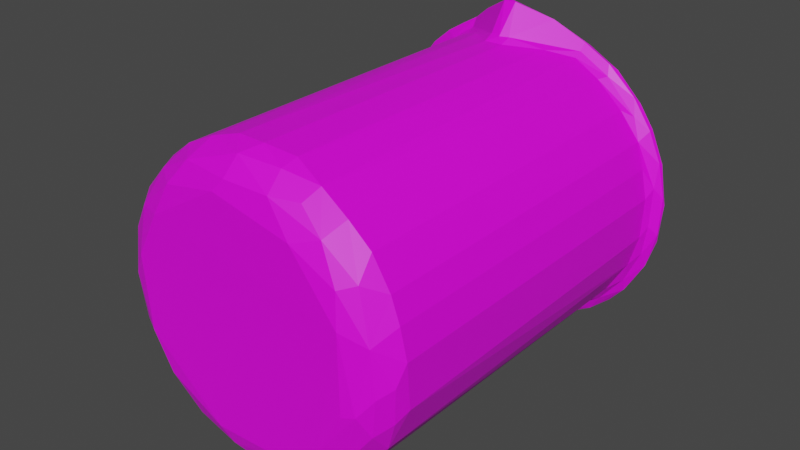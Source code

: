 # Source: beaker_model.blend  (saved by Blender 2.82.7; exported with 4.5.12 LTS)
import bpy
from mathutils import Matrix  # noqa: F401  (used for matrix-valued properties, if any)

bpy.ops.wm.read_factory_settings(use_empty=True)
scene = bpy.context.scene
scene.name = 'Scene'

# ---- collections
col_collection = bpy.data.collections.new('Collection'); scene.collection.children.link(col_collection)

# ---- images (referenced by path relative to the original .blend; pixels are not part of the script)
import os
ASSET_DIR = os.environ.get("B2B_ASSET_DIR", "")  # directory of the original .blend (textures are referenced by path, not embedded)
HERE = os.path.dirname(os.path.abspath(__file__))  # packed textures are extracted next to this script under _unpacked/

def load_image(name, relpath, width, height, colorspace="sRGB"):
    """Load a texture the original file referenced (path relative to the .blend, or extracted next to this script)."""
    p = next((c for c in (os.path.join(HERE, relpath), os.path.join(ASSET_DIR, relpath)) if relpath and os.path.exists(c)), "")
    if p:
        img = bpy.data.images.load(p, check_existing=True)
        img.name = name
    else:  # same state as the original file: an image datablock whose file is absent (Cycles renders it pink)
        img = bpy.data.images.new(name, width, height)
        img.source = "FILE"
        img.filepath = "//" + (relpath or name)
    img.colorspace_settings.name = colorspace
    return img
img_6m_hcl_beaker_texture_png = load_image('6M HCl beaker texture.png', '6M HCl/6M HCl beaker texture.png', 1024, 1024, 'sRGB')

# ---- materials (node trees are filled in below, after node groups)
mat_material_001 = bpy.data.materials.new('Material.001')

# ---- material node trees
mat_material_001.use_nodes = True; mat_material_001.node_tree.nodes.clear()
_N = mat_material_001.node_tree.nodes; _L = mat_material_001.node_tree.links
n0 = _N.new('ShaderNodeBsdfPrincipled'); n0.name = 'Principled BSDF'; n0.location = (10, 300)
n0.distribution = 'GGX'
n0.subsurface_method = 'BURLEY'
n0.inputs[3].default_value = 1.45
n0.inputs[27].default_value = (0.0, 0.0, 0.0, 1.0)
n0.inputs[28].default_value = 1.0
n1 = _N.new('ShaderNodeOutputMaterial'); n1.name = 'Material Output'; n1.location = (300, 300)
n1.target = 'CYCLES'
n2 = _N.new('ShaderNodeTexImage'); n2.name = 'Image Texture'; n2.location = (-293, 175)
n2.image = img_6m_hcl_beaker_texture_png
n3 = _N.new('ShaderNodeOutputMaterial'); n3.name = 'Material Output.001'; n3.location = (0, 0)
n3.target = 'EEVEE'
n4 = _N.new('ShaderNodeMixShader'); n4.name = 'Mix Shader'; n4.location = (0, 0)
n4.label = 'Disable Shadow'
n4.hide = True
n5 = _N.new('ShaderNodeLightPath'); n5.name = 'Light Path'; n5.location = (0, 0)
n5.hide = True
n6 = _N.new('ShaderNodeBsdfTransparent'); n6.name = 'Transparent BSDF'; n6.location = (0, 0)
n6.hide = True
_L.new(n0.outputs[0], n1.inputs[0])
_L.new(n2.outputs[0], n0.inputs[0])
_L.new(n2.outputs[1], n0.inputs[4])
_L.new(n0.outputs[0], n4.inputs[1])
_L.new(n4.outputs[0], n3.inputs[0])
_L.new(n5.outputs[1], n4.inputs[0])
_L.new(n6.outputs[0], n4.inputs[2])
n1.is_active_output = True

# ---- world
world_world = bpy.data.worlds.new('World'); scene.world = world_world
world_world.use_nodes = True; world_world.node_tree.nodes.clear()
_N = world_world.node_tree.nodes; _L = world_world.node_tree.links
n0 = _N.new('ShaderNodeOutputWorld'); n0.name = 'World Output'; n0.location = (300, 300)
n1 = _N.new('ShaderNodeBackground'); n1.name = 'Background'; n1.location = (10, 300)
n1.inputs[0].default_value = (0.05088, 0.05088, 0.05088, 1.0)
_L.new(n1.outputs[0], n0.inputs[0])
n0.is_active_output = True
world_world.color = (0.05088, 0.05088, 0.05088)
world_world.use_sun_shadow = False
world_world.sun_shadow_jitter_overblur = 0.0

# ---- meshes
me_beaker = bpy.data.meshes.new('Beaker')
me_beaker.from_pydata([(35.68, 81.68, 74.13), (30.76, 0.05676, 11.8), (10.86, 0.162, 43.86), (16.76, 0.0451, 54.47), (33.97, 0.06327, 64.53), (52.59, 0.0987, 60.4), (63.55, 0.1166, 29.45), (53.71, 8.416, 6.521), (63.06, 7.396, 13.69), (68.15, 7.595, 20.5), (72.09, 9.038, 30.13), (72.58, 7.613, 41.05), (71.14, 7.394, 47.87), (64.82, 7.625, 59.94), (59.97, 7.241, 64.66), (46.68, 9.13, 71.74), (39.51, 8.201, 72.7), (32.43, 8.887, 72.43), (26.55, 7.528, 70.87), (20.11, 7.249, 67.8), (13.6, 8.344, 63.09), (4.869, 8.389, 49.69), (3.174, 7.255, 41.55), (5.238, 7.336, 25.47), (7.645, 7.614, 20.18), (12.62, 7.26, 13.74), (16.17, 9.041, 10.28), (20.69, 7.249, 7.472), (28.03, 8.343, 4.197), (33.43, 0.9923, 8.505), (40.4, 2.096, 6.407), (34.82, 6.671, 3.2), (16.64, 0.5387, 18.15), (15.88, 3.619, 13.31), (7.449, 1.412, 38.04), (4.946, 3.619, 38.85), (2.994, 8.311, 33.42), (20.5, 0.8098, 61.69), (11.38, 1.914, 54.3), (8.99, 5.406, 56.11), (8.523, 9.004, 56.99), (58.25, 2.337, 62.07), (52.83, 3.48, 66.79), (53.76, 7.496, 68.82), (68.76, 2.273, 44.79), (69.04, 7.52, 53.31), (68.09, 3.458, 25.33), (70.82, 6.37, 27.83), (49.01, 0.2117, 12.31), (48.85, 3.162, 7.085), (56.13, 5.478, 9.066), (43.03, 7.573, 3.26), (28.27, 3.534, 6.375), (22.74, 2.043, 10.24), (10.9, 3.336, 19.46), (12.23, 0.1948, 26.85), (7.768, 2.521, 27.0), (4.293, 5.325, 32.09), (6.456, 3.391, 47.26), (15.8, 4.066, 62.67), (24.54, 2.723, 67.14), (36.83, 4.259, 71.29), (36.28, 0.9039, 67.33), (46.75, 1.403, 67.02), (46.41, 5.386, 70.72), (65.4, 3.458, 55.46), (62.4, 0.994, 54.46), (63.21, 0.04662, 47.12), (71.79, 5.419, 36.37), (69.61, 2.675, 34.46), (66.43, 0.8583, 30.25), (57.74, 0.106, 19.34), (62.55, 2.365, 17.88), (57.54, 2.166, 13.23), (35.49, 79.52, 72.84), (28.82, 85.41, 71.74), (39.96, 79.53, 72.89), (6.801, 90.13, 21.29), (3.709, 90.2, 29.05), (2.67, 90.15, 38.29), (5.022, 90.24, 50.48), (6.427, 91.16, 54.12), (11.12, 90.16, 60.68), (64.67, 90.19, 60.46), (47.11, 85.57, 71.66), (71.33, 90.13, 48.29), (72.75, 90.19, 41.48), (70.19, 90.2, 24.15), (72.46, 89.96, 31.94), (65.4, 90.04, 16.02), (59.52, 90.19, 10.18), (47.17, 90.13, 3.946), (53.57, 90.17, 6.442), (15.83, 90.17, 10.37), (23.12, 90.2, 5.871), (31.0, 90.05, 3.3), (40.35, 90.21, 2.748), (3.756, 91.94, 25.35), (23.15, 91.86, 70.78), (10.51, 93.48, 64.16), (4.907, 93.13, 56.43), (2.388, 93.19, 24.61), (12.16, 93.3, 9.858), (18.97, 93.04, 5.207), (34.84, 91.97, 1.718), (45.43, 93.18, 0.7932), (53.35, 93.29, 3.317), (68.32, 93.19, 15.38), (73.43, 91.65, 34.29), (73.74, 93.12, 49.32), (69.17, 91.03, 53.99), (70.68, 93.11, 56.21), (59.78, 91.97, 66.68), (23.05, 90.38, 69.72), (18.04, 91.15, 67.16), (52.38, 90.27, 69.76), (58.48, 90.02, 66.26), (73.63, 92.0, 43.66), (72.36, 91.98, 26.95), (62.8, 91.97, 11.61), (11.23, 92.0, 62.53), (52.52, 91.95, 70.86), (68.55, 91.97, 18.67), (25.98, 91.96, 3.586), (9.902, 91.11, 16.14), (67.15, 91.97, 59.01), (1.541, 91.95, 37.42), (3.585, 91.25, 47.11), (54.15, 91.96, 5.421), (43.95, 91.97, 2.117), (16.51, 91.94, 8.461), (39.09, 85.38, 81.02), (36.16, 85.52, 80.92), (38.17, 80.99, 74.05), (40.17, 81.86, 74.02), (31.54, 7.45, 5.336), (23.66, 8.055, 7.817), (17.87, 7.886, 11.35), (13.63, 7.864, 15.18), (9.979, 7.713, 19.95), (6.257, 8.014, 27.51), (4.606, 8.008, 37.41), (5.66, 7.744, 45.59), (8.464, 8.09, 53.27), (13.8, 9.145, 60.81), (19.79, 7.948, 65.57), (25.83, 7.738, 68.63), (32.21, 8.973, 70.58), (42.53, 8.888, 70.75), (52.01, 8.076, 67.77), (58.67, 7.917, 63.48), (62.59, 7.087, 59.52), (67.16, 8.056, 53.22), (70.46, 8.149, 44.0), (70.59, 7.632, 33.35), (68.7, 7.948, 25.93), (65.98, 7.292, 20.67), (61.75, 7.941, 14.88), (55.77, 7.917, 10.02), (50.62, 7.918, 7.303), (45.18, 7.886, 5.564), (39.39, 7.946, 4.744), (69.78, 5.464, 39.14), (44.97, 6.243, 69.4), (38.0, 6.361, 70.3), (17.37, 5.538, 62.63), (11.12, 5.614, 55.71), (52.42, 3.796, 64.84), (28.13, 5.106, 68.11), (46.61, 4.789, 7.471), (56.48, 3.586, 13.77), (61.31, 3.646, 18.44), (66.54, 3.593, 27.69), (67.41, 4.025, 46.45), (64.05, 4.028, 53.94), (33.36, 3.992, 68.25), (8.131, 3.626, 45.03), (6.511, 4.645, 36.34), (8.95, 3.734, 27.73), (12.45, 4.628, 19.3), (22.07, 4.271, 10.88), (37.44, 4.054, 6.997), (67.28, 3.099, 34.22), (58.49, 2.702, 58.3), (43.21, 3.374, 67.32), (16.75, 3.238, 58.99), (30.36, 2.669, 9.622), (46.32, 2.874, 9.762), (37.0, 2.028, 65.47), (26.23, 2.198, 63.38), (12.34, 2.898, 52.26), (10.48, 2.018, 33.73), (16.33, 2.482, 18.61), (63.48, 1.863, 46.4), (12.49, 1.916, 47.44), (40.58, 1.965, 10.96), (53.98, 1.814, 16.46), (64.4, 2.009, 30.86), (52.82, 1.862, 60.01), (18.51, 1.875, 56.31), (22.45, 1.84, 16.0), (35.95, 78.98, 71.04), (29.58, 85.66, 70.09), (52.66, 90.23, 7.962), (69.21, 90.29, 26.62), (69.52, 90.96, 48.23), (17.58, 90.23, 64.25), (4.489, 89.98, 40.31), (11.4, 90.26, 17.45), (51.89, 94.48, 71.84), (18.24, 92.98, 66.34), (3.335, 94.55, 24.67), (1.318, 94.48, 36.08), (3.215, 92.98, 38.27), (1.826, 94.61, 46.14), (4.343, 94.39, 52.09), (7.631, 94.67, 59.48), (11.08, 92.95, 59.92), (14.93, 94.64, 67.1), (4.539, 92.89, 28.38), (10.83, 92.96, 15.99), (10.48, 94.6, 12.95), (17.41, 92.95, 9.888), (15.67, 94.62, 7.854), (23.37, 92.96, 6.421), (27.83, 94.65, 2.097), (30.15, 92.97, 4.066), (36.76, 92.95, 3.247), (41.98, 94.58, 1.065), (46.63, 92.95, 4.283), (55.46, 94.6, 5.355), (57.41, 92.96, 9.214), (64.32, 94.65, 11.96), (64.63, 92.94, 16.01), (71.09, 94.61, 21.32), (70.76, 92.96, 26.99), (72.64, 94.51, 26.22), (72.8, 93.37, 35.46), (74.58, 94.64, 33.13), (73.92, 94.64, 46.52), (72.12, 93.22, 44.05), (69.64, 92.96, 51.2), (65.02, 92.86, 59.12), (68.71, 94.61, 58.06), (57.63, 92.96, 66.15), (63.21, 94.63, 64.76), (38.47, 86.68, 80.14), (24.04, 92.99, 69.63), (23.72, 90.63, 68.01), (51.63, 92.8, 69.34), (54.89, 90.34, 66.37), (61.84, 90.04, 60.89), (66.65, 90.03, 54.48), (71.06, 90.61, 40.82), (70.8, 90.12, 33.39), (65.71, 91.04, 19.36), (59.41, 90.06, 12.41), (43.26, 90.27, 4.827), (32.68, 90.05, 4.867), (24.8, 90.26, 7.11), (17.14, 90.07, 11.64), (7.851, 91.09, 23.0), (5.435, 90.22, 29.81), (6.578, 91.07, 49.77), (11.53, 90.24, 58.46), (3.972, 93.07, 45.73), (36.68, 83.26, 73.65), (35.9, 81.76, 71.74), (38.63, 82.58, 72.98), (37.82, 81.0, 71.74), (40.55, 80.55, 71.05), (47.3, 87.26, 69.8), (46.27, 90.16, 77.33), (52.65, 93.33, 72.69), (37.77, 86.05, 81.19), (18.33, 94.12, 70.15), (15.11, 93.27, 68.04), (23.05, 93.33, 72.79), (1.061, 93.48, 47.27), (-0.003542, 93.31, 40.34), (6.105, 93.12, 17.41), (35.87, 93.51, -0.1223), (28.19, 93.22, 1.126), (64.51, 93.97, 10.93), (75.47, 93.31, 41.32), (59.08, 93.27, 69.12), (66.07, 93.16, 62.86), (5.735, 94.03, 57.92), (0.02794, 93.5, 33.91), (27.01, 94.04, 1.529), (59.85, 93.22, 7.073), (72.87, 93.51, 23.33), (75.19, 93.12, 32.12), (74.02, 93.95, 48.97), (70.76, 94.04, 56.36), (29.72, 90.99, 76.94), (27.77, 90.82, 76.21), (45.01, 90.79, 76.8), (53.2, 94.5, 71.93), (36.99, 86.77, 80.14), (23.54, 94.57, 72.09), (0.8154, 94.39, 30.95), (4.609, 94.37, 19.97), (58.17, 94.46, 6.249), (2.706, 94.22, 51.71), (0.3559, 94.42, 40.31), (2.048, 94.25, 25.8), (39.13, 94.37, 0.1302), (52.04, 94.41, 3.059), (8.501, 94.08, 13.88), (19.82, 94.09, 4.538), (46.97, 94.08, 1.137), (69.52, 94.24, 17.5), (74.88, 94.05, 30.14), (75.61, 94.07, 39.47), (67.22, 94.04, 61.57), (60.92, 94.13, 67.83)], [], [(0, 132, 296), (0, 296, 98), (296, 277, 98), (67, 55, 1), (2, 55, 67), (67, 3, 2), (67, 4, 3), (5, 4, 67), (67, 71, 6), (67, 48, 71), (67, 1, 48), (30, 29, 52), (30, 52, 31), (53, 32, 33), (3, 37, 38), (40, 39, 20), (37, 4, 62), (37, 62, 60), (63, 5, 41), (63, 41, 42), (42, 41, 43), (43, 41, 14), (66, 67, 44), (66, 44, 65), (65, 44, 45), (45, 44, 12), (69, 70, 46), (69, 46, 47), (28, 31, 52), (29, 1, 53), (29, 53, 52), (27, 28, 52), (27, 52, 53), (32, 53, 1), (53, 33, 27), (25, 26, 27), (25, 27, 33), (54, 33, 32), (55, 32, 1), (33, 54, 25), (25, 54, 24), (56, 54, 32), (56, 32, 55), (23, 24, 56), (56, 24, 54), (36, 23, 57), (57, 23, 56), (34, 56, 55), (35, 57, 56), (35, 56, 34), (55, 2, 34), (57, 35, 22), (57, 22, 36), (58, 35, 34), (34, 2, 58), (35, 58, 22), (22, 58, 21), (39, 21, 58), (39, 58, 38), (38, 58, 2), (2, 3, 38), (21, 39, 40), (20, 39, 59), (59, 39, 38), (59, 38, 37), (19, 20, 59), (60, 59, 37), (60, 19, 59), (4, 37, 3), (18, 19, 60), (61, 18, 60), (61, 60, 62), (18, 61, 17), (16, 17, 61), (63, 61, 62), (61, 64, 16), (16, 64, 15), (64, 61, 63), (63, 62, 4), (43, 15, 64), (5, 63, 4), (43, 64, 42), (42, 64, 63), (5, 66, 41), (13, 14, 65), (65, 14, 41), (66, 65, 41), (67, 66, 5), (13, 65, 45), (12, 44, 11), (68, 11, 44), (68, 44, 69), (69, 44, 70), (70, 44, 67), (67, 6, 70), (11, 68, 10), (47, 10, 68), (47, 68, 69), (47, 46, 9), (10, 47, 9), (72, 46, 70), (71, 70, 6), (8, 9, 72), (72, 9, 46), (72, 70, 71), (73, 72, 71), (50, 8, 73), (73, 8, 72), (48, 73, 71), (7, 8, 50), (73, 48, 49), (73, 49, 50), (49, 7, 50), (48, 30, 49), (7, 49, 51), (30, 51, 49), (48, 1, 29), (48, 29, 30), (51, 30, 31), (17, 74, 75), (17, 75, 18), (16, 76, 17), (17, 76, 74), (15, 76, 16), (124, 25, 24), (124, 24, 77), (77, 24, 78), (78, 24, 23), (78, 23, 36), (78, 36, 79), (79, 36, 22), (79, 22, 127), (127, 22, 21), (127, 21, 80), (40, 81, 21), (21, 81, 80), (75, 113, 18), (18, 113, 19), (19, 113, 114), (19, 114, 20), (20, 114, 82), (20, 82, 40), (40, 82, 81), (45, 110, 13), (13, 110, 83), (13, 83, 14), (14, 83, 116), (14, 116, 43), (43, 116, 115), (43, 115, 15), (15, 115, 84), (15, 84, 76), (85, 45, 12), (45, 85, 110), (85, 12, 86), (86, 12, 11), (10, 87, 88), (10, 88, 11), (11, 88, 86), (9, 89, 87), (9, 87, 10), (89, 9, 8), (89, 8, 90), (7, 92, 90), (90, 8, 7), (7, 91, 92), (25, 124, 93), (25, 93, 26), (26, 93, 27), (27, 93, 94), (27, 94, 28), (28, 94, 95), (28, 95, 31), (31, 95, 96), (31, 96, 51), (51, 96, 91), (51, 91, 7), (273, 121, 285), (285, 121, 112), (98, 277, 114), (114, 277, 276), (114, 276, 120), (120, 276, 99), (120, 99, 100), (120, 100, 81), (81, 100, 127), (127, 100, 278), (127, 278, 126), (126, 278, 279), (126, 279, 288), (126, 288, 97), (97, 288, 101), (97, 101, 280), (97, 280, 124), (124, 280, 102), (124, 102, 130), (130, 102, 103), (130, 103, 123), (123, 103, 282), (123, 282, 104), (281, 104, 282), (104, 281, 129), (129, 281, 105), (129, 105, 128), (128, 105, 106), (128, 106, 290), (128, 290, 119), (119, 290, 107), (119, 107, 122), (122, 107, 291), (122, 291, 118), (118, 291, 292), (118, 292, 108), (108, 292, 117), (117, 292, 284), (117, 284, 109), (117, 109, 110), (109, 111, 110), (110, 111, 125), (125, 111, 286), (125, 286, 112), (112, 286, 285), (121, 273, 272), (121, 272, 134), (134, 272, 131), (114, 113, 98), (88, 87, 118), (130, 94, 93), (112, 121, 115), (81, 82, 120), (83, 110, 125), (108, 117, 86), (89, 122, 87), (130, 123, 94), (94, 123, 95), (97, 124, 77), (97, 78, 126), (127, 80, 81), (116, 112, 115), (125, 112, 116), (116, 83, 125), (117, 110, 85), (85, 86, 117), (88, 118, 108), (88, 108, 86), (87, 122, 118), (119, 122, 89), (89, 90, 119), (90, 128, 119), (90, 92, 128), (92, 91, 128), (91, 129, 128), (91, 96, 129), (96, 104, 129), (96, 95, 104), (95, 123, 104), (93, 124, 130), (77, 78, 97), (78, 79, 126), (127, 126, 79), (82, 114, 120), (0, 98, 113), (0, 113, 75), (74, 0, 75), (134, 131, 133), (133, 131, 132), (132, 0, 133), (0, 74, 133), (76, 133, 74), (133, 76, 134), (134, 76, 84), (121, 84, 115), (134, 84, 121), (247, 300, 299), (247, 299, 266), (196, 200, 193), (193, 188, 198), (199, 188, 193), (193, 194, 199), (191, 194, 193), (193, 200, 191), (153, 154, 162), (148, 149, 163), (148, 163, 164), (148, 164, 147), (144, 145, 165), (144, 165, 166), (144, 166, 143), (149, 150, 167), (147, 164, 168), (147, 168, 146), (161, 169, 160), (160, 169, 159), (159, 169, 158), (158, 169, 170), (158, 170, 157), (157, 170, 171), (157, 171, 156), (155, 156, 172), (155, 172, 154), (153, 162, 173), (153, 173, 152), (152, 173, 174), (152, 174, 151), (150, 151, 167), (149, 167, 163), (164, 175, 168), (146, 168, 145), (145, 168, 165), (143, 166, 176), (143, 176, 142), (142, 176, 141), (141, 176, 177), (141, 177, 140), (140, 177, 178), (140, 178, 139), (139, 178, 179), (139, 179, 138), (138, 179, 180), (138, 180, 137), (137, 180, 136), (136, 180, 135), (135, 181, 161), (161, 181, 169), (156, 171, 172), (154, 172, 182), (154, 182, 162), (151, 174, 183), (151, 183, 167), (163, 167, 184), (163, 184, 164), (164, 184, 175), (165, 185, 166), (135, 180, 186), (135, 186, 181), (169, 181, 187), (169, 187, 170), (162, 182, 173), (175, 184, 188), (168, 175, 189), (168, 189, 165), (165, 189, 185), (166, 185, 190), (166, 190, 176), (177, 176, 191), (177, 191, 178), (179, 178, 192), (179, 192, 180), (173, 182, 193), (173, 193, 174), (174, 193, 183), (175, 188, 189), (190, 194, 176), (180, 192, 186), (181, 186, 187), (187, 195, 196), (187, 196, 170), (170, 196, 171), (171, 196, 197), (171, 197, 172), (172, 197, 182), (182, 197, 193), (167, 183, 198), (167, 198, 184), (184, 198, 188), (185, 189, 199), (185, 199, 190), (190, 199, 194), (176, 194, 191), (178, 191, 192), (192, 200, 186), (186, 195, 187), (183, 193, 198), (192, 191, 200), (186, 200, 195), (197, 196, 193), (189, 188, 199), (195, 200, 196), (201, 270, 148), (147, 201, 148), (146, 248, 202), (146, 202, 147), (147, 202, 201), (160, 257, 161), (257, 160, 159), (257, 159, 203), (157, 256, 158), (158, 256, 203), (158, 203, 159), (155, 204, 156), (156, 204, 255), (156, 255, 157), (157, 255, 256), (154, 254, 204), (154, 204, 155), (254, 154, 253), (253, 154, 153), (153, 205, 253), (152, 252, 205), (152, 205, 153), (252, 152, 151), (252, 151, 251), (148, 270, 271), (148, 271, 149), (149, 271, 250), (149, 250, 150), (150, 250, 251), (150, 251, 151), (145, 206, 248), (145, 248, 146), (144, 264, 206), (144, 206, 145), (264, 144, 143), (264, 143, 263), (263, 143, 142), (263, 142, 207), (207, 142, 141), (140, 262, 141), (141, 262, 207), (137, 260, 138), (138, 260, 208), (138, 208, 139), (139, 208, 261), (139, 261, 140), (140, 261, 262), (136, 259, 260), (136, 260, 137), (259, 136, 135), (259, 135, 258), (161, 257, 258), (161, 258, 135), (300, 247, 218), (218, 247, 210), (213, 212, 214), (213, 214, 265), (265, 214, 215), (215, 216, 217), (217, 216, 218), (217, 218, 210), (212, 219, 211), (211, 219, 220), (211, 220, 221), (220, 222, 221), (221, 222, 223), (222, 224, 223), (223, 224, 225), (225, 224, 226), (225, 226, 227), (225, 227, 228), (228, 227, 229), (228, 229, 230), (230, 229, 231), (230, 231, 232), (232, 231, 233), (232, 233, 234), (234, 233, 235), (234, 235, 236), (236, 235, 237), (236, 237, 238), (238, 237, 239), (237, 240, 239), (240, 241, 239), (239, 241, 243), (243, 241, 242), (249, 209, 244), (244, 209, 245), (244, 245, 242), (242, 245, 243), (297, 209, 249), (297, 249, 246), (246, 249, 268), (210, 247, 248), (249, 244, 250), (250, 244, 251), (252, 241, 205), (240, 237, 253), (235, 255, 204), (255, 233, 256), (203, 229, 257), (229, 227, 257), (224, 222, 259), (259, 222, 260), (220, 261, 208), (217, 210, 264), (264, 210, 206), (242, 251, 244), (242, 252, 251), (242, 241, 252), (205, 241, 240), (205, 240, 253), (253, 237, 235), (253, 235, 254), (204, 254, 235), (233, 255, 235), (231, 256, 233), (203, 256, 231), (231, 229, 203), (258, 257, 227), (226, 258, 227), (259, 258, 224), (224, 258, 226), (222, 220, 260), (208, 260, 220), (219, 261, 220), (261, 219, 262), (219, 212, 213), (219, 213, 262), (262, 213, 207), (265, 207, 213), (265, 263, 207), (215, 263, 265), (263, 215, 217), (263, 217, 264), (206, 210, 248), (247, 266, 248), (248, 266, 202), (201, 202, 267), (267, 202, 266), (266, 299, 246), (246, 268, 266), (267, 266, 269), (269, 266, 268), (269, 268, 270), (201, 267, 269), (201, 269, 270), (270, 268, 271), (268, 249, 271), (271, 249, 250), (131, 272, 274), (298, 272, 273), (274, 132, 131), (275, 276, 277), (278, 305, 279), (280, 309, 102), (290, 283, 107), (314, 284, 292), (316, 285, 286), (275, 218, 276), (99, 276, 218), (216, 287, 99), (99, 287, 100), (287, 304, 100), (278, 100, 304), (288, 279, 305), (101, 288, 301), (101, 301, 306), (306, 302, 101), (280, 101, 302), (302, 309, 280), (102, 309, 223), (223, 310, 102), (102, 310, 103), (310, 289, 282), (310, 282, 103), (289, 281, 282), (105, 281, 307), (307, 311, 105), (106, 105, 311), (106, 311, 308), (308, 303, 106), (106, 303, 290), (303, 283, 290), (107, 283, 312), (312, 234, 291), (312, 291, 107), (291, 313, 292), (238, 314, 313), (313, 314, 292), (109, 284, 293), (293, 284, 314), (111, 109, 294), (294, 109, 293), (294, 315, 286), (294, 286, 111), (315, 316, 286), (316, 298, 273), (316, 273, 285), (296, 295, 300), (300, 277, 296), (274, 295, 132), (132, 295, 296), (274, 272, 297), (297, 246, 274), (209, 297, 298), (298, 297, 272), (274, 246, 299), (277, 300, 275), (216, 215, 214), (301, 212, 211), (302, 211, 221), (303, 230, 232), (234, 236, 238), (298, 245, 209), (216, 214, 304), (305, 214, 212), (305, 212, 301), (301, 211, 306), (225, 228, 307), (308, 228, 230), (300, 218, 275), (306, 211, 302), (302, 221, 309), (310, 223, 225), (307, 228, 311), (311, 228, 308), (232, 234, 312), (234, 238, 313), (238, 239, 314), (239, 243, 294), (243, 245, 315), (245, 298, 316), (99, 218, 216), (287, 216, 304), (304, 214, 278), (278, 214, 305), (288, 305, 301), (309, 221, 223), (310, 225, 289), (289, 225, 307), (289, 307, 281), (308, 230, 303), (283, 303, 232), (283, 232, 312), (291, 234, 313), (314, 239, 293), (293, 239, 294), (294, 243, 315), (315, 245, 316), (295, 274, 299), (295, 299, 300)])
_uv = me_beaker.uv_layers.new(name='UVMap')
_uv.uv.foreach_set('vector', [0.6512, 0.06277, 0.6401, 0.0468, 0.6745, 0.02627, 0.6512, 0.06277, 0.6745, 0.02627, 0.6975, 0.02327, 0.6745, 0.02627, 0.6958, 0.01708, 0.6975, 0.02327, 0.233, 0.1395, 0.03512, 0.1529, 0.07191, 0.07023, 0.0555, 0.2161, 0.03512, 0.1529, 0.233, 0.1395, 0.233, 0.1395, 0.09268, 0.2405, 0.0555, 0.2161, 0.233, 0.1395, 0.1639, 0.2489, 0.09268, 0.2405, 0.2194, 0.2073, 0.1639, 0.2489, 0.233, 0.1395, 0.233, 0.1395, 0.173, 0.05334, 0.2065, 0.07893, 0.233, 0.1395, 0.1345, 0.04121, 0.173, 0.05334, 0.233, 0.1395, 0.07191, 0.07023, 0.1345, 0.04121, 0.09727, 0.03558, 0.07728, 0.05355, 0.05895, 0.05386, 0.09727, 0.03558, 0.05895, 0.05386, 0.07292, 0.03982, 0.04521, 0.07742, 0.03539, 0.112, 0.03134, 0.09401, 0.09268, 0.2405, 0.1158, 0.2603, 0.07505, 0.2502, 0.7565, 0.09189, 0.7553, 0.1058, 0.7312, 0.09375, 0.1158, 0.2603, 0.1639, 0.2489, 0.1761, 0.2571, 0.1158, 0.2603, 0.1761, 0.2571, 0.1375, 0.2723, 0.2104, 0.2384, 0.2194, 0.2073, 0.2406, 0.2011, 0.2104, 0.2384, 0.2406, 0.2011, 0.23, 0.2276, 0.8258, 0.06244, 0.8494, 0.06114, 0.8221, 0.07626, 0.8221, 0.07626, 0.8494, 0.06114, 0.8435, 0.07321, 0.2425, 0.1696, 0.233, 0.1395, 0.2468, 0.1246, 0.2425, 0.1696, 0.2468, 0.1246, 0.252, 0.1685, 0.8821, 0.05786, 0.9219, 0.05735, 0.8926, 0.07328, 0.8926, 0.07328, 0.9219, 0.05735, 0.9139, 0.07247, 0.2352, 0.08682, 0.2183, 0.07781, 0.2166, 0.05697, 0.9676, 0.0601, 0.9802, 0.06056, 0.9816, 0.06883, 0.9732, 0.2277, 0.9516, 0.2208, 0.9726, 0.2141, 0.07728, 0.05355, 0.07191, 0.07023, 0.04521, 0.07742, 0.07728, 0.05355, 0.04521, 0.07742, 0.05895, 0.05386, 0.9872, 0.2243, 0.9732, 0.2277, 0.9726, 0.2141, 0.9776, 0.1885, 0.9892, 0.1982, 0.977, 0.2008, 0.03539, 0.112, 0.04521, 0.07742, 0.07191, 0.07023, 0.977, 0.2008, 0.9516, 0.2025, 0.9776, 0.1885, 0.946, 0.1879, 0.9628, 0.1814, 0.9776, 0.1885, 0.946, 0.1879, 0.9776, 0.1885, 0.9516, 0.2025, 0.02169, 0.1314, 0.03134, 0.09401, 0.03539, 0.112, 0.03512, 0.1529, 0.03539, 0.112, 0.07191, 0.07023, 0.9516, 0.2025, 0.9239, 0.2031, 0.946, 0.1879, 0.946, 0.1879, 0.9239, 0.2031, 0.9194, 0.1856, 0.02329, 0.1602, 0.02169, 0.1314, 0.03539, 0.112, 0.02329, 0.1602, 0.03539, 0.112, 0.03512, 0.1529, 0.898, 0.187, 0.9194, 0.1856, 0.8931, 0.2036, 0.8931, 0.2036, 0.9194, 0.1856, 0.9239, 0.2031, 0.868, 0.1828, 0.898, 0.187, 0.8732, 0.1956, 0.8732, 0.1956, 0.898, 0.187, 0.8931, 0.2036, 0.03725, 0.1993, 0.02329, 0.1602, 0.03512, 0.1529, 0.8516, 0.2021, 0.8732, 0.1956, 0.8931, 0.2036, 0.03208, 0.2032, 0.02329, 0.1602, 0.03725, 0.1993, 0.03512, 0.1529, 0.0555, 0.2161, 0.03725, 0.1993, 0.8732, 0.1956, 0.8516, 0.2021, 0.8405, 0.1875, 0.8732, 0.1956, 0.8405, 0.1875, 0.868, 0.1828, 0.05026, 0.2343, 0.03208, 0.2032, 0.03725, 0.1993, 0.03725, 0.1993, 0.0555, 0.2161, 0.05026, 0.2343, 0.8516, 0.2021, 0.8243, 0.2011, 0.8405, 0.1875, 0.8405, 0.1875, 0.8243, 0.2011, 0.8158, 0.1833, 0.8093, 0.196, 0.8158, 0.1833, 0.8243, 0.2011, 0.05936, 0.2474, 0.05026, 0.2343, 0.07505, 0.2502, 0.07505, 0.2502, 0.05026, 0.2343, 0.0555, 0.2161, 0.0555, 0.2161, 0.09268, 0.2405, 0.07505, 0.2502, 0.7707, 0.09228, 0.7553, 0.1058, 0.7565, 0.09189, 0.7312, 0.09375, 0.7553, 0.1058, 0.7243, 0.11, 0.7243, 0.11, 0.7553, 0.1058, 0.7531, 0.116, 0.1011, 0.2684, 0.07505, 0.2502, 0.1158, 0.2603, 0.7036, 0.09814, 0.7312, 0.09375, 0.7243, 0.11, 0.1375, 0.2723, 0.1011, 0.2684, 0.1158, 0.2603, 0.6882, 0.1134, 0.7036, 0.09814, 0.7243, 0.11, 0.1639, 0.2489, 0.1158, 0.2603, 0.09268, 0.2405, 0.6775, 0.09629, 0.7036, 0.09814, 0.6882, 0.1134, 0.6431, 0.1094, 0.6775, 0.09629, 0.6882, 0.1134, 0.18, 0.2652, 0.1375, 0.2723, 0.1761, 0.2571, 0.6775, 0.09629, 0.6431, 0.1094, 0.6563, 0.09133, 0.6312, 0.09446, 0.6563, 0.09133, 0.6431, 0.1094, 0.2104, 0.2384, 0.18, 0.2652, 0.1761, 0.2571, 0.6431, 0.1094, 0.6104, 0.1057, 0.6312, 0.09446, 0.6312, 0.09446, 0.6104, 0.1057, 0.6085, 0.09231, 0.6104, 0.1057, 0.6431, 0.1094, 0.6175, 0.1162, 0.2104, 0.2384, 0.1761, 0.2571, 0.1639, 0.2489, 0.5929, 0.09849, 0.6085, 0.09231, 0.6104, 0.1057, 0.2194, 0.2073, 0.2104, 0.2384, 0.1639, 0.2489, 0.5929, 0.09849, 0.6104, 0.1057, 0.5957, 0.1121, 0.23, 0.2276, 0.2175, 0.2451, 0.2104, 0.2384, 0.2194, 0.2073, 0.2425, 0.1696, 0.2406, 0.2011, 0.8672, 0.07456, 0.8435, 0.07321, 0.8821, 0.05786, 0.8821, 0.05786, 0.8435, 0.07321, 0.8494, 0.06114, 0.2425, 0.1696, 0.252, 0.1685, 0.2406, 0.2011, 0.233, 0.1395, 0.2425, 0.1696, 0.2194, 0.2073, 0.8672, 0.07456, 0.8821, 0.05786, 0.8926, 0.07328, 0.9139, 0.07247, 0.9219, 0.05735, 0.9384, 0.07404, 0.9547, 0.06498, 0.9384, 0.07404, 0.9219, 0.05735, 0.2435, 0.09075, 0.2468, 0.1246, 0.2352, 0.08682, 0.2352, 0.08682, 0.2468, 0.1246, 0.2183, 0.07781, 0.2183, 0.07781, 0.2468, 0.1246, 0.233, 0.1395, 0.233, 0.1395, 0.2065, 0.07893, 0.2183, 0.07781, 0.9384, 0.07404, 0.9547, 0.06498, 0.9755, 0.07889, 0.9816, 0.06883, 0.9755, 0.07889, 0.9547, 0.06498, 0.9816, 0.06883, 0.9547, 0.06498, 0.9676, 0.0601, 0.2245, 0.0561, 0.2166, 0.05697, 0.2124, 0.04474, 0.9755, 0.07889, 0.9816, 0.06883, 0.9969, 0.08005, 0.1887, 0.03912, 0.2166, 0.05697, 0.2183, 0.07781, 0.173, 0.05334, 0.2183, 0.07781, 0.2065, 0.07893, 0.8436, 0.2237, 0.8181, 0.2263, 0.8412, 0.2114, 0.8412, 0.2114, 0.8181, 0.2263, 0.8213, 0.2127, 0.1887, 0.03912, 0.2183, 0.07781, 0.173, 0.05334, 0.1642, 0.03163, 0.1887, 0.03912, 0.173, 0.05334, 0.8722, 0.2163, 0.8436, 0.2237, 0.8625, 0.2104, 0.8625, 0.2104, 0.8436, 0.2237, 0.8412, 0.2114, 0.1345, 0.04121, 0.1642, 0.03163, 0.173, 0.05334, 0.8831, 0.2269, 0.8436, 0.2237, 0.8722, 0.2163, 0.1642, 0.03163, 0.1345, 0.04121, 0.119, 0.02629, 0.1642, 0.03163, 0.119, 0.02629, 0.1478, 0.02074, 0.9054, 0.2104, 0.8831, 0.2269, 0.8722, 0.2163, 0.1345, 0.04121, 0.09727, 0.03558, 0.119, 0.02629, 0.8831, 0.2269, 0.9054, 0.2104, 0.9231, 0.2234, 0.9348, 0.2101, 0.9231, 0.2234, 0.9054, 0.2104, 0.1345, 0.04121, 0.07191, 0.07023, 0.07728, 0.05355, 0.1345, 0.04121, 0.07728, 0.05355, 0.09727, 0.03558, 0.9231, 0.2234, 0.9348, 0.2101, 0.9516, 0.2208, 0.6868, 0.3191, 0.6979, 0.5886, 0.6753, 0.6103, 0.6868, 0.3191, 0.6753, 0.6103, 0.6596, 0.3194, 0.712, 0.3186, 0.7162, 0.5882, 0.6868, 0.3191, 0.6868, 0.3191, 0.7162, 0.5882, 0.6979, 0.5886, 0.7347, 0.318, 0.7162, 0.5882, 0.712, 0.3186, 0.4435, 0.6291, 0.4341, 0.3196, 0.4604, 0.3194, 0.4435, 0.6291, 0.4604, 0.3194, 0.4649, 0.6289, 0.4649, 0.6289, 0.4604, 0.3194, 0.4969, 0.6287, 0.4969, 0.6287, 0.4604, 0.3194, 0.4835, 0.3193, 0.4969, 0.6287, 0.4835, 0.3193, 0.51, 0.319, 0.4969, 0.6287, 0.51, 0.319, 0.526, 0.6285, 0.526, 0.6285, 0.51, 0.319, 0.5409, 0.3188, 0.526, 0.6285, 0.5409, 0.3188, 0.5476, 0.6283, 0.5476, 0.6283, 0.5409, 0.3188, 0.5619, 0.3187, 0.5476, 0.6283, 0.5619, 0.3187, 0.566, 0.6281, 0.5869, 0.3191, 0.5839, 0.6283, 0.5619, 0.3187, 0.5619, 0.3187, 0.5839, 0.6283, 0.566, 0.6281, 0.6753, 0.6103, 0.6483, 0.6285, 0.6596, 0.3194, 0.6596, 0.3194, 0.6483, 0.6285, 0.6357, 0.3195, 0.6357, 0.3195, 0.6483, 0.6285, 0.6274, 0.6288, 0.6357, 0.3195, 0.6274, 0.6288, 0.6135, 0.3194, 0.6135, 0.3194, 0.6274, 0.6288, 0.6026, 0.6286, 0.6135, 0.3194, 0.6026, 0.6286, 0.5869, 0.3191, 0.5869, 0.3191, 0.6026, 0.6286, 0.5839, 0.6283, 0.109, 0.3207, 0.1076, 0.6297, 0.07959, 0.3214, 0.07959, 0.3214, 0.1076, 0.6297, 0.08472, 0.6303, 0.07959, 0.3214, 0.08472, 0.6303, 0.05453, 0.3225, 0.05453, 0.3225, 0.08472, 0.6303, 0.05147, 0.6317, 0.05453, 0.3225, 0.05147, 0.6317, 0.03738, 0.3235, 0.03738, 0.3235, 0.05147, 0.6317, 0.03519, 0.6323, 0.7519, 0.3173, 0.7541, 0.6258, 0.7347, 0.318, 0.7347, 0.318, 0.7541, 0.6258, 0.7428, 0.6138, 0.7347, 0.318, 0.7428, 0.6138, 0.7162, 0.5882, 0.1294, 0.6294, 0.109, 0.3207, 0.1288, 0.3205, 0.109, 0.3207, 0.1294, 0.6294, 0.1076, 0.6297, 0.1294, 0.6294, 0.1288, 0.3205, 0.1597, 0.6295, 0.1597, 0.6295, 0.1288, 0.3205, 0.1557, 0.3205, 0.1909, 0.3212, 0.214, 0.6304, 0.187, 0.63, 0.1909, 0.3212, 0.187, 0.63, 0.1557, 0.3205, 0.1557, 0.3205, 0.187, 0.63, 0.1597, 0.6295, 0.2207, 0.3213, 0.2371, 0.6287, 0.214, 0.6304, 0.2207, 0.3213, 0.214, 0.6304, 0.1909, 0.3212, 0.2371, 0.6287, 0.2207, 0.3213, 0.2487, 0.3194, 0.2371, 0.6287, 0.2487, 0.3194, 0.2681, 0.6271, 0.2866, 0.3181, 0.2911, 0.6264, 0.2681, 0.6271, 0.2681, 0.6271, 0.2487, 0.3194, 0.2866, 0.3181, 0.2866, 0.3181, 0.3127, 0.6262, 0.2911, 0.6264, 0.4341, 0.3196, 0.4435, 0.6291, 0.419, 0.6293, 0.4341, 0.3196, 0.419, 0.6293, 0.4157, 0.3198, 0.4157, 0.3198, 0.419, 0.6293, 0.3963, 0.3201, 0.3963, 0.3201, 0.419, 0.6293, 0.3966, 0.629, 0.3963, 0.3201, 0.3966, 0.629, 0.3786, 0.3194, 0.3786, 0.3194, 0.3966, 0.629, 0.3695, 0.6272, 0.3786, 0.3194, 0.3695, 0.6272, 0.3526, 0.3183, 0.3526, 0.3183, 0.3695, 0.6272, 0.3384, 0.6263, 0.3526, 0.3183, 0.3384, 0.6263, 0.3218, 0.3178, 0.3218, 0.3178, 0.3384, 0.6263, 0.3127, 0.6262, 0.3218, 0.3178, 0.3127, 0.6262, 0.2866, 0.3181, 0.3331, 0.2698, 0.3367, 0.2661, 0.3566, 0.2823, 0.3566, 0.2823, 0.3367, 0.2661, 0.3643, 0.2792, 0.2777, 0.17, 0.274, 0.1734, 0.2761, 0.148, 0.2761, 0.148, 0.274, 0.1734, 0.2725, 0.1373, 0.2761, 0.148, 0.2725, 0.1373, 0.2803, 0.1135, 0.2803, 0.1135, 0.2725, 0.1373, 0.2758, 0.1141, 0.2803, 0.1135, 0.2758, 0.1141, 0.2873, 0.08106, 0.2803, 0.1135, 0.2873, 0.08106, 0.2917, 0.08081, 0.2917, 0.08081, 0.2873, 0.08106, 0.3077, 0.05563, 0.3077, 0.05563, 0.2873, 0.08106, 0.3057, 0.05092, 0.3077, 0.05563, 0.3057, 0.05092, 0.3366, 0.02788, 0.3366, 0.02788, 0.3057, 0.05092, 0.3275, 0.02942, 0.3366, 0.02788, 0.3275, 0.02942, 0.3517, 0.01364, 0.3366, 0.02788, 0.3517, 0.01364, 0.3776, 0.008876, 0.3776, 0.008876, 0.3517, 0.01364, 0.3773, 0.004445, 0.3776, 0.008876, 0.3773, 0.004445, 0.4059, 0.0003404, 0.3776, 0.008876, 0.4059, 0.0003404, 0.4159, 0.005, 0.4159, 0.005, 0.4059, 0.0003404, 0.4385, 0.004098, 0.4159, 0.005, 0.4385, 0.004098, 0.4535, 0.01436, 0.4535, 0.01436, 0.4385, 0.004098, 0.4685, 0.0152, 0.4535, 0.01436, 0.4685, 0.0152, 0.4871, 0.03419, 0.4871, 0.03419, 0.4685, 0.0152, 0.4983, 0.03725, 0.4871, 0.03419, 0.4983, 0.03725, 0.5103, 0.05881, 0.5215, 0.06529, 0.5103, 0.05881, 0.4983, 0.03725, 0.5103, 0.05881, 0.5215, 0.06529, 0.5275, 0.08969, 0.5275, 0.08969, 0.5215, 0.06529, 0.5337, 0.09165, 0.5275, 0.08969, 0.5337, 0.09165, 0.5373, 0.1299, 0.5373, 0.1299, 0.5337, 0.09165, 0.5419, 0.1228, 0.5373, 0.1299, 0.5419, 0.1228, 0.5438, 0.1516, 0.5373, 0.1299, 0.5438, 0.1516, 0.5362, 0.1713, 0.5362, 0.1713, 0.5438, 0.1516, 0.5345, 0.1985, 0.5362, 0.1713, 0.5345, 0.1985, 0.5262, 0.205, 0.5262, 0.205, 0.5345, 0.1985, 0.521, 0.2276, 0.5262, 0.205, 0.521, 0.2276, 0.5089, 0.2351, 0.5089, 0.2351, 0.521, 0.2276, 0.4989, 0.2545, 0.5089, 0.2351, 0.4989, 0.2545, 0.4907, 0.2544, 0.4907, 0.2544, 0.4989, 0.2545, 0.4607, 0.2746, 0.4607, 0.2746, 0.4989, 0.2545, 0.4729, 0.275, 0.4607, 0.2746, 0.4729, 0.275, 0.4446, 0.2871, 0.4607, 0.2746, 0.4446, 0.2871, 0.4303, 0.2861, 0.4446, 0.2871, 0.418, 0.2924, 0.4303, 0.2861, 0.4303, 0.2861, 0.418, 0.2924, 0.4018, 0.2874, 0.4018, 0.2874, 0.418, 0.2924, 0.3891, 0.2914, 0.4018, 0.2874, 0.3891, 0.2914, 0.3643, 0.2792, 0.3643, 0.2792, 0.3891, 0.2914, 0.3566, 0.2823, 0.3367, 0.2661, 0.3331, 0.2698, 0.3059, 0.2576, 0.3367, 0.2661, 0.3059, 0.2576, 0.2989, 0.2298, 0.2989, 0.2298, 0.3059, 0.2576, 0.2784, 0.2416, 0.7201, 0.02531, 0.6997, 0.02869, 0.6975, 0.02327, 0.507, 0.2331, 0.5163, 0.2188, 0.5089, 0.2351, 0.9556, 0.01523, 0.9701, 0.0203, 0.9492, 0.02118, 0.8271, 0.1129, 0.8026, 0.1147, 0.8055, 0.1093, 0.7743, 0.02686, 0.7516, 0.03009, 0.7483, 0.02335, 0.8542, 0.1061, 0.882, 0.1077, 0.862, 0.1122, 0.9501, 0.1101, 0.9216, 0.1111, 0.9291, 0.1052, 0.5241, 0.2033, 0.5262, 0.205, 0.5163, 0.2188, 0.9556, 0.01523, 0.9764, 0.01591, 0.9701, 0.0203, 0.9916, 0.09539, 0.986, 0.09973, 0.9699, 0.09404, 0.8827, 0.01426, 0.923, 0.01771, 0.901, 0.02059, 0.8827, 0.01426, 0.8699, 0.02119, 0.8394, 0.01406, 0.7872, 0.02553, 0.7859, 0.02884, 0.7743, 0.02686, 0.8257, 0.1078, 0.8271, 0.1129, 0.8055, 0.1093, 0.862, 0.1122, 0.8271, 0.1129, 0.8257, 0.1078, 0.8257, 0.1078, 0.8542, 0.1061, 0.862, 0.1122, 0.9216, 0.1111, 0.882, 0.1077, 0.9032, 0.1059, 0.9032, 0.1059, 0.9291, 0.1052, 0.9216, 0.1111, 0.9599, 0.1056, 0.9731, 0.1117, 0.9501, 0.1101, 0.9599, 0.1056, 0.9501, 0.1101, 0.9291, 0.1052, 0.5163, 0.2188, 0.5262, 0.205, 0.5089, 0.2351, 0.8519, 0.09874, 0.8283, 0.1001, 0.837, 0.09478, 0.837, 0.09478, 0.8651, 0.0926, 0.8519, 0.09874, 0.8651, 0.0926, 0.8887, 0.09767, 0.8519, 0.09874, 0.8651, 0.0926, 0.8895, 0.09249, 0.8887, 0.09767, 0.8895, 0.09249, 0.9139, 0.09265, 0.8887, 0.09767, 0.9139, 0.09265, 0.9271, 0.09755, 0.8887, 0.09767, 0.9139, 0.09265, 0.9396, 0.09215, 0.9271, 0.09755, 0.9396, 0.09215, 0.9585, 0.0983, 0.9271, 0.09755, 0.9396, 0.09215, 0.9699, 0.09404, 0.9585, 0.0983, 0.9699, 0.09404, 0.986, 0.09973, 0.9585, 0.0983, 0.9492, 0.02118, 0.923, 0.01771, 0.9556, 0.01523, 0.901, 0.02059, 0.8699, 0.02119, 0.8827, 0.01426, 0.8699, 0.02119, 0.8379, 0.02018, 0.8394, 0.01406, 0.809, 0.01633, 0.8394, 0.01406, 0.8379, 0.02018, 0.7516, 0.03009, 0.7201, 0.02531, 0.7483, 0.02335, 0.6512, 0.06277, 0.6975, 0.02327, 0.6997, 0.02869, 0.6512, 0.06277, 0.6997, 0.02869, 0.6769, 0.04899, 0.6532, 0.07011, 0.6512, 0.06277, 0.6769, 0.04899, 0.2989, 0.2298, 0.2784, 0.2416, 0.2955, 0.2243, 0.2955, 0.2243, 0.2784, 0.2416, 0.2734, 0.2322, 0.2734, 0.2322, 0.2904, 0.2193, 0.2955, 0.2243, 0.6512, 0.06277, 0.6532, 0.07011, 0.6435, 0.06668, 0.6383, 0.07093, 0.6435, 0.06668, 0.6532, 0.07011, 0.6435, 0.06668, 0.6383, 0.07093, 0.6363, 0.06486, 0.7745, 0.07952, 0.7786, 0.07616, 0.7931, 0.09478, 0.8026, 0.1147, 0.7931, 0.09478, 0.8055, 0.1093, 0.7745, 0.07952, 0.7931, 0.09478, 0.8026, 0.1147, 0.708, 0.2275, 0.7124, 0.222, 0.7636, 0.2492, 0.708, 0.2275, 0.7636, 0.2492, 0.7562, 0.265, 0.3221, 0.1718, 0.3569, 0.05654, 0.4128, 0.2449, 0.4128, 0.2449, 0.5108, 0.1719, 0.4707, 0.219, 0.5003, 0.09128, 0.5108, 0.1719, 0.4128, 0.2449, 0.4128, 0.2449, 0.4753, 0.059, 0.5003, 0.09128, 0.4287, 0.03387, 0.4753, 0.059, 0.4128, 0.2449, 0.4128, 0.2449, 0.3569, 0.05654, 0.4287, 0.03387, 0.7009, 0.1705, 0.7374, 0.1722, 0.7168, 0.1814, 0.9641, 0.1506, 0.9892, 0.1572, 0.9709, 0.1624, 0.9641, 0.1506, 0.9709, 0.1624, 0.9486, 0.1608, 0.9641, 0.1506, 0.9486, 0.1608, 0.9291, 0.1495, 0.8546, 0.1498, 0.8801, 0.1538, 0.8688, 0.1644, 0.8546, 0.1498, 0.8688, 0.1644, 0.8396, 0.1648, 0.8546, 0.1498, 0.8396, 0.1648, 0.8264, 0.1549, 0.6013, 0.1728, 0.6202, 0.1729, 0.6085, 0.1843, 0.9291, 0.1495, 0.9486, 0.1608, 0.9122, 0.1655, 0.9291, 0.1495, 0.9122, 0.1655, 0.9045, 0.1548, 0.6387, 0.1309, 0.6666, 0.1185, 0.6591, 0.1308, 0.6591, 0.1308, 0.6666, 0.1185, 0.6803, 0.131, 0.6803, 0.131, 0.6666, 0.1185, 0.7012, 0.1313, 0.7012, 0.1313, 0.6666, 0.1185, 0.7074, 0.1195, 0.7012, 0.1313, 0.7074, 0.1195, 0.7268, 0.1317, 0.7268, 0.1317, 0.7074, 0.1195, 0.7299, 0.121, 0.7268, 0.1317, 0.7299, 0.121, 0.749, 0.1303, 0.7615, 0.1332, 0.749, 0.1303, 0.7587, 0.122, 0.7595, 0.171, 0.7501, 0.1822, 0.7374, 0.1722, 0.7009, 0.1705, 0.7168, 0.1814, 0.6966, 0.1855, 0.7009, 0.1705, 0.6966, 0.1855, 0.6671, 0.1713, 0.6671, 0.1713, 0.6966, 0.1855, 0.661, 0.186, 0.6671, 0.1713, 0.661, 0.186, 0.6403, 0.1761, 0.6202, 0.1729, 0.6403, 0.1761, 0.6085, 0.1843, 0.9892, 0.1572, 0.9828, 0.1702, 0.9709, 0.1624, 0.9486, 0.1608, 0.93, 0.1689, 0.9122, 0.1655, 0.9045, 0.1548, 0.9122, 0.1655, 0.8801, 0.1538, 0.8801, 0.1538, 0.9122, 0.1655, 0.8688, 0.1644, 0.8264, 0.1549, 0.8396, 0.1648, 0.8243, 0.17, 0.7753, 0.1986, 0.759, 0.2126, 0.7598, 0.2, 0.7598, 0.2, 0.759, 0.2126, 0.7333, 0.1978, 0.7333, 0.1978, 0.759, 0.2126, 0.728, 0.2116, 0.7333, 0.1978, 0.728, 0.2116, 0.6981, 0.1979, 0.6981, 0.1979, 0.728, 0.2116, 0.6982, 0.2113, 0.6981, 0.1979, 0.6982, 0.2113, 0.6687, 0.1993, 0.6687, 0.1993, 0.6982, 0.2113, 0.663, 0.2117, 0.6687, 0.1993, 0.663, 0.2117, 0.6472, 0.1983, 0.6472, 0.1983, 0.663, 0.2117, 0.6215, 0.2126, 0.6472, 0.1983, 0.6215, 0.2126, 0.6283, 0.1986, 0.6283, 0.1986, 0.6215, 0.2126, 0.6089, 0.1996, 0.5965, 0.1326, 0.5998, 0.1206, 0.6138, 0.1296, 0.6138, 0.1296, 0.6339, 0.1188, 0.6387, 0.1309, 0.6387, 0.1309, 0.6339, 0.1188, 0.6666, 0.1185, 0.3264, 0.2212, 0.3209, 0.2067, 0.3446, 0.2337, 0.3628, 0.2513, 0.3446, 0.2337, 0.3681, 0.244, 0.3628, 0.2513, 0.3681, 0.244, 0.3754, 0.255, 0.6403, 0.1761, 0.661, 0.186, 0.6325, 0.1876, 0.6403, 0.1761, 0.6325, 0.1876, 0.6085, 0.1843, 0.9709, 0.1624, 0.9828, 0.1702, 0.9624, 0.1708, 0.9709, 0.1624, 0.9624, 0.1708, 0.9486, 0.1608, 0.9486, 0.1608, 0.9624, 0.1708, 0.93, 0.1689, 0.8688, 0.1644, 0.8532, 0.1702, 0.8396, 0.1648, 0.3142, 0.07654, 0.3393, 0.05051, 0.325, 0.07894, 0.3142, 0.07654, 0.325, 0.07894, 0.3077, 0.09962, 0.3017, 0.1383, 0.3077, 0.09962, 0.3079, 0.1372, 0.3017, 0.1383, 0.3079, 0.1372, 0.3107, 0.1809, 0.3754, 0.255, 0.3681, 0.244, 0.4071, 0.2581, 0.5214, 0.1609, 0.5085, 0.1965, 0.5108, 0.1719, 0.524, 0.1292, 0.5214, 0.1609, 0.515, 0.1301, 0.524, 0.1292, 0.515, 0.1301, 0.5189, 0.1035, 0.5189, 0.1035, 0.515, 0.1301, 0.5089, 0.08784, 0.4968, 0.06088, 0.5089, 0.08784, 0.492, 0.06263, 0.4968, 0.06088, 0.492, 0.06263, 0.4695, 0.03979, 0.4423, 0.02422, 0.4695, 0.03979, 0.4287, 0.03387, 0.4423, 0.02422, 0.4287, 0.03387, 0.4103, 0.02236, 0.3783, 0.02598, 0.4103, 0.02236, 0.3718, 0.03632, 0.3783, 0.02598, 0.3718, 0.03632, 0.3393, 0.05051, 0.4071, 0.2581, 0.3681, 0.244, 0.4128, 0.2449, 0.4071, 0.2581, 0.4128, 0.2449, 0.443, 0.254, 0.443, 0.254, 0.4128, 0.2449, 0.4599, 0.2413, 0.5214, 0.1609, 0.5108, 0.1719, 0.515, 0.1301, 0.492, 0.06263, 0.4753, 0.059, 0.4695, 0.03979, 0.3393, 0.05051, 0.3718, 0.03632, 0.325, 0.07894, 0.3077, 0.09962, 0.325, 0.07894, 0.3079, 0.1372, 0.3079, 0.1372, 0.318, 0.117, 0.3221, 0.1718, 0.3079, 0.1372, 0.3221, 0.1718, 0.3107, 0.1809, 0.3107, 0.1809, 0.3221, 0.1718, 0.3209, 0.2067, 0.3209, 0.2067, 0.3221, 0.1718, 0.3618, 0.2276, 0.3209, 0.2067, 0.3618, 0.2276, 0.3446, 0.2337, 0.3446, 0.2337, 0.3618, 0.2276, 0.3681, 0.244, 0.3681, 0.244, 0.3618, 0.2276, 0.4128, 0.2449, 0.4887, 0.2255, 0.4599, 0.2413, 0.4707, 0.219, 0.4887, 0.2255, 0.4707, 0.219, 0.5085, 0.1965, 0.5085, 0.1965, 0.4707, 0.219, 0.5108, 0.1719, 0.5089, 0.08784, 0.515, 0.1301, 0.5003, 0.09128, 0.5089, 0.08784, 0.5003, 0.09128, 0.492, 0.06263, 0.492, 0.06263, 0.5003, 0.09128, 0.4753, 0.059, 0.4695, 0.03979, 0.4753, 0.059, 0.4287, 0.03387, 0.4103, 0.02236, 0.4287, 0.03387, 0.3718, 0.03632, 0.3718, 0.03632, 0.3569, 0.05654, 0.325, 0.07894, 0.325, 0.07894, 0.318, 0.117, 0.3079, 0.1372, 0.4599, 0.2413, 0.4128, 0.2449, 0.4707, 0.219, 0.3718, 0.03632, 0.4287, 0.03387, 0.3569, 0.05654, 0.325, 0.07894, 0.3569, 0.05654, 0.318, 0.117, 0.3618, 0.2276, 0.3221, 0.1718, 0.4128, 0.2449, 0.515, 0.1301, 0.5108, 0.1719, 0.5003, 0.09128, 0.318, 0.117, 0.3569, 0.05654, 0.3221, 0.1718, 0.5758, 0.716, 0.5944, 0.7149, 0.5978, 0.9855, 0.5613, 0.9842, 0.5758, 0.716, 0.5978, 0.9855, 0.5349, 0.9839, 0.5289, 0.6761, 0.5524, 0.6943, 0.5349, 0.9839, 0.5524, 0.6943, 0.5613, 0.9842, 0.5613, 0.9842, 0.5524, 0.6943, 0.5758, 0.716, 0.7085, 0.6755, 0.6991, 0.9848, 0.689, 0.6755, 0.6991, 0.9848, 0.7085, 0.6755, 0.7303, 0.6756, 0.6991, 0.9848, 0.7303, 0.6756, 0.7329, 0.985, 0.7773, 0.6764, 0.7644, 0.9855, 0.7505, 0.6759, 0.7505, 0.6759, 0.7644, 0.9855, 0.7329, 0.985, 0.7505, 0.6759, 0.7329, 0.985, 0.7303, 0.6756, 0.8115, 0.6775, 0.8087, 0.9868, 0.8002, 0.6771, 0.8002, 0.6771, 0.8087, 0.9868, 0.7919, 0.9862, 0.8002, 0.6771, 0.7919, 0.9862, 0.7773, 0.6764, 0.7773, 0.6764, 0.7919, 0.9862, 0.7644, 0.9855, 0.9676, 0.9913, 0.9634, 0.6818, 0.9863, 0.6815, 0.9676, 0.9913, 0.9863, 0.6815, 0.9899, 0.991, 0.9634, 0.6818, 0.9676, 0.9913, 0.9359, 0.6822, 0.9359, 0.6822, 0.9676, 0.9913, 0.9308, 0.9918, 0.9308, 0.9918, 0.9121, 0.6825, 0.9359, 0.6822, 0.8942, 0.9923, 0.8873, 0.6829, 0.9121, 0.6825, 0.8942, 0.9923, 0.9121, 0.6825, 0.9308, 0.9918, 0.8873, 0.6829, 0.8942, 0.9923, 0.8682, 0.9927, 0.8873, 0.6829, 0.8682, 0.9927, 0.8585, 0.6832, 0.5978, 0.9855, 0.5944, 0.7149, 0.6154, 0.6925, 0.5978, 0.9855, 0.6154, 0.6925, 0.6234, 0.9873, 0.6234, 0.9873, 0.6154, 0.6925, 0.6277, 0.6792, 0.8295, 0.9932, 0.8364, 0.6835, 0.8498, 0.9929, 0.8498, 0.9929, 0.8364, 0.6835, 0.8585, 0.6832, 0.8498, 0.9929, 0.8585, 0.6832, 0.8682, 0.9927, 0.5145, 0.9841, 0.5067, 0.6758, 0.5289, 0.6761, 0.5145, 0.9841, 0.5289, 0.6761, 0.5349, 0.9839, 0.4881, 0.9848, 0.4807, 0.6768, 0.5067, 0.6758, 0.4881, 0.9848, 0.5067, 0.6758, 0.5145, 0.9841, 0.4807, 0.6768, 0.4881, 0.9848, 0.4611, 0.9863, 0.4807, 0.6768, 0.4611, 0.9863, 0.4574, 0.6782, 0.4369, 0.682, 0.4397, 0.991, 0.426, 0.9903, 0.4369, 0.682, 0.426, 0.9903, 0.4054, 0.6807, 0.4054, 0.6807, 0.426, 0.9903, 0.3953, 0.9894, 0.3619, 0.9891, 0.3703, 0.6801, 0.3953, 0.9894, 0.3953, 0.9894, 0.3703, 0.6801, 0.4054, 0.6807, 0.2959, 0.9903, 0.293, 0.6814, 0.3148, 0.9897, 0.3148, 0.9897, 0.293, 0.6814, 0.3234, 0.6805, 0.3148, 0.9897, 0.3234, 0.6805, 0.3355, 0.9892, 0.3355, 0.9892, 0.3234, 0.6805, 0.3444, 0.6802, 0.3355, 0.9892, 0.3444, 0.6802, 0.3619, 0.9891, 0.3619, 0.9891, 0.3444, 0.6802, 0.3703, 0.6801, 0.2735, 0.9915, 0.2713, 0.6826, 0.293, 0.6814, 0.2735, 0.9915, 0.293, 0.6814, 0.2959, 0.9903, 0.6444, 0.9854, 0.6452, 0.676, 0.6629, 0.6757, 0.6444, 0.9854, 0.6629, 0.6757, 0.664, 0.985, 0.689, 0.6755, 0.6991, 0.9848, 0.664, 0.985, 0.689, 0.6755, 0.664, 0.985, 0.6629, 0.6757, 0.2679, 0.1728, 0.262, 0.1678, 0.2695, 0.1346, 0.2695, 0.1346, 0.262, 0.1678, 0.2635, 0.1468, 0.2109, 0.0355, 0.2025, 0.02415, 0.2326, 0.04576, 0.2109, 0.0355, 0.2326, 0.04576, 0.2313, 0.05574, 0.2313, 0.05574, 0.2326, 0.04576, 0.2451, 0.068, 0.2451, 0.068, 0.2611, 0.09459, 0.2587, 0.1112, 0.2587, 0.1112, 0.2611, 0.09459, 0.2695, 0.1346, 0.2587, 0.1112, 0.2695, 0.1346, 0.2635, 0.1468, 0.2025, 0.02415, 0.1664, 0.01339, 0.164, 0.007406, 0.164, 0.007406, 0.1664, 0.01339, 0.1277, 0.01009, 0.164, 0.007406, 0.1277, 0.01009, 0.1144, 0.004662, 0.1277, 0.01009, 0.0904, 0.01991, 0.1144, 0.004662, 0.1144, 0.004662, 0.0904, 0.01991, 0.08816, 0.01008, 0.0904, 0.01991, 0.06847, 0.03218, 0.08816, 0.01008, 0.08816, 0.01008, 0.06847, 0.03218, 0.04775, 0.03838, 0.04775, 0.03838, 0.06847, 0.03218, 0.04938, 0.04922, 0.04775, 0.03838, 0.04938, 0.04922, 0.03214, 0.06988, 0.04775, 0.03838, 0.03214, 0.06988, 0.01737, 0.08279, 0.01737, 0.08279, 0.03214, 0.06988, 0.01655, 0.1036, 0.01737, 0.08279, 0.01655, 0.1036, 0.002939, 0.1355, 0.002939, 0.1355, 0.01655, 0.1036, 0.01087, 0.1521, 0.002939, 0.1355, 0.01087, 0.1521, 0.00517, 0.1784, 0.00517, 0.1784, 0.01087, 0.1521, 0.01625, 0.1878, 0.00517, 0.1784, 0.01625, 0.1878, 0.01954, 0.2209, 0.01954, 0.2209, 0.01625, 0.1878, 0.03859, 0.2311, 0.01954, 0.2209, 0.03859, 0.2311, 0.03255, 0.2353, 0.03255, 0.2353, 0.03859, 0.2311, 0.06071, 0.2567, 0.03255, 0.2353, 0.06071, 0.2567, 0.04897, 0.2579, 0.04897, 0.2579, 0.06071, 0.2567, 0.09147, 0.2832, 0.06071, 0.2567, 0.08588, 0.2726, 0.09147, 0.2832, 0.08588, 0.2726, 0.1146, 0.2822, 0.09147, 0.2832, 0.09147, 0.2832, 0.1146, 0.2822, 0.136, 0.2906, 0.136, 0.2906, 0.1146, 0.2822, 0.148, 0.2831, 0.2065, 0.2612, 0.2113, 0.2658, 0.1847, 0.2718, 0.1847, 0.2718, 0.2113, 0.2658, 0.1675, 0.2868, 0.1847, 0.2718, 0.1675, 0.2868, 0.148, 0.2831, 0.148, 0.2831, 0.1675, 0.2868, 0.136, 0.2906, 0.785, 0.04481, 0.8069, 0.03138, 0.8156, 0.0372, 0.785, 0.04481, 0.8156, 0.0372, 0.7658, 0.05972, 0.7658, 0.05972, 0.8156, 0.0372, 0.7882, 0.07447, 0.6857, 0.2284, 0.708, 0.2275, 0.7052, 0.2368, 0.8156, 0.0372, 0.8357, 0.03678, 0.8307, 0.04537, 0.8307, 0.04537, 0.8357, 0.03678, 0.8583, 0.04526, 0.8866, 0.04621, 0.9001, 0.03495, 0.9128, 0.04282, 0.9282, 0.03313, 0.9484, 0.03307, 0.9382, 0.04265, 0.7664, 0.1565, 0.7495, 0.1498, 0.7646, 0.15, 0.7495, 0.1498, 0.7367, 0.1554, 0.7183, 0.1475, 0.689, 0.1467, 0.6655, 0.1565, 0.6538, 0.1466, 0.6655, 0.1565, 0.6339, 0.1544, 0.6538, 0.1466, 0.8168, 0.1271, 0.8378, 0.1233, 0.8201, 0.1336, 0.8201, 0.1336, 0.8378, 0.1233, 0.8422, 0.1337, 0.8653, 0.1228, 0.8934, 0.1294, 0.8701, 0.1329, 0.6527, 0.229, 0.6857, 0.2284, 0.6525, 0.2392, 0.6525, 0.2392, 0.6857, 0.2284, 0.6801, 0.2382, 0.8678, 0.03572, 0.8583, 0.04526, 0.8357, 0.03678, 0.8678, 0.03572, 0.8866, 0.04621, 0.8583, 0.04526, 0.8678, 0.03572, 0.9001, 0.03495, 0.8866, 0.04621, 0.9128, 0.04282, 0.9001, 0.03495, 0.9282, 0.03313, 0.9128, 0.04282, 0.9282, 0.03313, 0.9382, 0.04265, 0.06133, 0.2537, 0.06071, 0.2567, 0.03859, 0.2311, 0.9382, 0.04265, 0.9794, 0.03603, 0.9632, 0.044, 0.9844, 0.04372, 0.9632, 0.044, 0.9794, 0.03603, 0.01625, 0.1878, 0.02456, 0.2052, 0.03859, 0.2311, 0.7076, 0.1558, 0.7183, 0.1475, 0.7367, 0.1554, 0.689, 0.1467, 0.7183, 0.1475, 0.7076, 0.1558, 0.7076, 0.1558, 0.6655, 0.1565, 0.689, 0.1467, 0.6181, 0.1469, 0.6538, 0.1466, 0.6339, 0.1544, 0.6073, 0.1547, 0.6181, 0.1469, 0.6339, 0.1544, 0.5966, 0.1482, 0.6181, 0.1469, 0.5935, 0.155, 0.5935, 0.155, 0.6181, 0.1469, 0.6073, 0.1547, 0.8378, 0.1233, 0.8653, 0.1228, 0.8422, 0.1337, 0.8701, 0.1329, 0.8422, 0.1337, 0.8653, 0.1228, 0.9146, 0.1227, 0.8934, 0.1294, 0.8653, 0.1228, 0.8934, 0.1294, 0.9146, 0.1227, 0.9195, 0.1325, 0.9146, 0.1227, 0.9346, 0.1202, 0.9506, 0.1226, 0.9146, 0.1227, 0.9506, 0.1226, 0.9195, 0.1325, 0.9195, 0.1325, 0.9506, 0.1226, 0.9555, 0.133, 0.974, 0.1227, 0.9555, 0.133, 0.9506, 0.1226, 0.974, 0.1227, 0.9853, 0.1314, 0.9555, 0.133, 0.2451, 0.068, 0.2396, 0.07186, 0.2313, 0.05574, 0.6299, 0.2371, 0.6299, 0.228, 0.6527, 0.229, 0.6299, 0.2371, 0.6527, 0.229, 0.6525, 0.2392, 0.6801, 0.2382, 0.6857, 0.2284, 0.7052, 0.2368, 0.708, 0.2275, 0.7562, 0.265, 0.7052, 0.2368, 0.7052, 0.2368, 0.7562, 0.265, 0.7287, 0.2567, 0.7513, 0.2811, 0.7287, 0.2567, 0.7514, 0.2713, 0.7514, 0.2713, 0.7287, 0.2567, 0.7562, 0.265, 0.2501, 0.2198, 0.2679, 0.2338, 0.2648, 0.2388, 0.2648, 0.2388, 0.2446, 0.2247, 0.2501, 0.2198, 0.7514, 0.2713, 0.7562, 0.265, 0.7582, 0.2743, 0.7582, 0.2743, 0.7562, 0.265, 0.7591, 0.2676, 0.7582, 0.2743, 0.764, 0.2696, 0.7663, 0.2764, 0.7513, 0.2811, 0.7514, 0.2713, 0.7582, 0.2743, 0.7513, 0.2811, 0.7582, 0.2743, 0.7663, 0.2764, 0.7951, 0.07787, 0.7882, 0.07447, 0.8085, 0.05889, 0.7882, 0.07447, 0.8156, 0.0372, 0.8085, 0.05889, 0.8085, 0.05889, 0.8156, 0.0372, 0.8307, 0.04537, 0.6303, 0.04651, 0.6181, 0.0347, 0.6343, 0.0443, 0.5979, 0.01687, 0.6074, 0.02506, 0.5975, 0.01727, 0.6343, 0.0443, 0.6401, 0.0468, 0.6303, 0.04651, 0.7147, 0.01441, 0.7281, 0.0171, 0.6958, 0.01708, 0.582, 0.2016, 0.5801, 0.1799, 0.5831, 0.1771, 0.5836, 0.08559, 0.5807, 0.06915, 0.5829, 0.04981, 0.5729, 0.1542, 0.5754, 0.1747, 0.5743, 0.1934, 0.5644, 0.2112, 0.5663, 0.2059, 0.5692, 0.2369, 0.5516, 0.08865, 0.5531, 0.08125, 0.5578, 0.1135, 0.7147, 0.01441, 0.7334, 0.01396, 0.7281, 0.0171, 0.749, 0.01639, 0.7281, 0.0171, 0.7334, 0.01396, 0.7544, 0.01408, 0.773, 0.01547, 0.749, 0.01639, 0.749, 0.01639, 0.773, 0.01547, 0.7772, 0.01842, 0.773, 0.01547, 0.7909, 0.01636, 0.7772, 0.01842, 0.582, 0.2016, 0.5839, 0.216, 0.581, 0.2143, 0.5822, 0.1536, 0.5831, 0.1771, 0.5801, 0.1799, 0.5836, 0.1168, 0.5822, 0.1536, 0.5806, 0.1427, 0.5836, 0.1168, 0.5806, 0.1427, 0.5805, 0.1197, 0.5805, 0.1197, 0.5807, 0.09604, 0.5836, 0.1168, 0.5836, 0.08559, 0.5836, 0.1168, 0.5807, 0.09604, 0.5807, 0.09604, 0.5807, 0.06915, 0.5836, 0.08559, 0.5829, 0.04981, 0.5807, 0.06915, 0.5802, 0.03903, 0.5802, 0.03903, 0.5808, 0.01955, 0.5829, 0.04981, 0.5829, 0.04981, 0.5808, 0.01955, 0.5834, 0.02103, 0.5787, 0.006566, 0.5774, 0.02537, 0.5749, 0.03009, 0.5808, 0.01955, 0.5829, 0.006506, 0.5834, 0.02103, 0.5774, 0.02537, 0.5748, 0.0554, 0.5749, 0.03009, 0.5724, 0.09103, 0.5748, 0.0554, 0.5762, 0.06503, 0.5762, 0.06503, 0.5751, 0.0976, 0.5724, 0.09103, 0.5725, 0.1232, 0.5724, 0.09103, 0.5751, 0.0976, 0.5725, 0.1232, 0.5751, 0.0976, 0.5758, 0.1187, 0.5758, 0.1187, 0.5755, 0.1453, 0.5725, 0.1232, 0.5725, 0.1232, 0.5755, 0.1453, 0.5729, 0.1542, 0.5755, 0.1453, 0.5754, 0.1747, 0.5729, 0.1542, 0.5743, 0.1934, 0.5754, 0.1747, 0.5775, 0.2024, 0.5775, 0.2024, 0.5787, 0.2161, 0.5758, 0.2165, 0.5775, 0.2024, 0.5758, 0.2165, 0.5743, 0.1934, 0.5702, 0.266, 0.5672, 0.2437, 0.5692, 0.2369, 0.5654, 0.2323, 0.5644, 0.2112, 0.5672, 0.2437, 0.5672, 0.2437, 0.5644, 0.2112, 0.5692, 0.2369, 0.5644, 0.1732, 0.5663, 0.2059, 0.562, 0.1747, 0.562, 0.1747, 0.5663, 0.2059, 0.5644, 0.2112, 0.5614, 0.144, 0.5644, 0.1732, 0.5585, 0.1434, 0.5585, 0.1434, 0.5644, 0.1732, 0.562, 0.1747, 0.5585, 0.1434, 0.5558, 0.1197, 0.5578, 0.1135, 0.5585, 0.1434, 0.5578, 0.1135, 0.5614, 0.144, 0.5558, 0.1197, 0.5516, 0.08865, 0.5578, 0.1135, 0.5516, 0.08865, 0.5477, 0.05723, 0.55, 0.05908, 0.5516, 0.08865, 0.55, 0.05908, 0.5531, 0.08125, 0.6745, 0.02627, 0.6679, 0.02709, 0.6956, 0.01389, 0.6956, 0.01389, 0.6958, 0.01708, 0.6745, 0.02627, 0.6343, 0.0443, 0.6679, 0.02709, 0.6401, 0.0468, 0.6401, 0.0468, 0.6679, 0.02709, 0.6745, 0.02627, 0.2682, 0.2372, 0.241, 0.2562, 0.2412, 0.254, 0.2412, 0.254, 0.2648, 0.2388, 0.2682, 0.2372, 0.2113, 0.2658, 0.2412, 0.254, 0.2088, 0.2699, 0.2088, 0.2699, 0.2412, 0.254, 0.241, 0.2562, 0.2682, 0.2372, 0.2648, 0.2388, 0.2679, 0.2338, 0.6958, 0.01708, 0.6956, 0.01389, 0.7147, 0.01441, 0.2611, 0.09459, 0.2451, 0.068, 0.2326, 0.04576, 0.1883, 0.01149, 0.2025, 0.02415, 0.164, 0.007406, 0.1503, 0.001186, 0.164, 0.007406, 0.1144, 0.004662, 0.0004754, 0.155, 0.002939, 0.1355, 0.00517, 0.1784, 0.01954, 0.2209, 0.03255, 0.2353, 0.04897, 0.2579, 0.2088, 0.2699, 0.1675, 0.2868, 0.2113, 0.2658, 0.2611, 0.09459, 0.2326, 0.04576, 0.2468, 0.06183, 0.2172, 0.02986, 0.2326, 0.04576, 0.2025, 0.02415, 0.2172, 0.02986, 0.2025, 0.02415, 0.1883, 0.01149, 0.1883, 0.01149, 0.164, 0.007406, 0.1731, 0.005883, 0.04775, 0.03838, 0.01737, 0.08279, 0.02335, 0.06654, 0.002411, 0.1241, 0.01737, 0.08279, 0.002939, 0.1355, 0.2679, 0.1728, 0.2695, 0.1346, 0.2718, 0.1487, 0.1731, 0.005883, 0.164, 0.007406, 0.1503, 0.001186, 0.1503, 0.001186, 0.1144, 0.004662, 0.1244, 0.000828, 0.0709, 0.01804, 0.08816, 0.01008, 0.04775, 0.03838, 0.02335, 0.06654, 0.01737, 0.08279, 0.009538, 0.09386, 0.009538, 0.09386, 0.01737, 0.08279, 0.002411, 0.1241, 0.00517, 0.1784, 0.01954, 0.2209, 0.01213, 0.207, 0.01954, 0.2209, 0.04897, 0.2579, 0.03812, 0.2484, 0.04897, 0.2579, 0.09147, 0.2832, 0.06701, 0.2728, 0.09147, 0.2832, 0.136, 0.2906, 0.1273, 0.293, 0.136, 0.2906, 0.1675, 0.2868, 0.15, 0.2925, 0.1675, 0.2868, 0.2088, 0.2699, 0.1838, 0.2835, 0.2698, 0.1193, 0.2695, 0.1346, 0.2611, 0.09459, 0.254, 0.07354, 0.2611, 0.09459, 0.2468, 0.06183, 0.2468, 0.06183, 0.2326, 0.04576, 0.2335, 0.04427, 0.2335, 0.04427, 0.2326, 0.04576, 0.2172, 0.02986, 0.2069, 0.02154, 0.2172, 0.02986, 0.1883, 0.01149, 0.1244, 0.000828, 0.1144, 0.004662, 0.08816, 0.01008, 0.0709, 0.01804, 0.04775, 0.03838, 0.05697, 0.02685, 0.03975, 0.04276, 0.04775, 0.03838, 0.02335, 0.06654, 0.03975, 0.04276, 0.02335, 0.06654, 0.03207, 0.05175, 0.5758, 0.1187, 0.5765, 0.1408, 0.5755, 0.1453, 0.00101, 0.1658, 0.0004754, 0.155, 0.00517, 0.1784, 0.005827, 0.1896, 0.00517, 0.1784, 0.01213, 0.207, 0.02604, 0.2332, 0.01954, 0.2209, 0.03812, 0.2484, 0.06701, 0.2728, 0.09147, 0.2832, 0.08844, 0.2843, 0.1103, 0.2909, 0.09147, 0.2832, 0.1273, 0.293, 0.1273, 0.293, 0.136, 0.2906, 0.15, 0.2925, 0.15, 0.2925, 0.1675, 0.2868, 0.1838, 0.2835, 0.2708, 0.2035, 0.2682, 0.2372, 0.2679, 0.2338, 0.2708, 0.2035, 0.2679, 0.2338, 0.2679, 0.1728])
me_beaker.materials.append(mat_material_001)
me_beaker.use_remesh_fix_poles = True
me_beaker.use_remesh_preserve_attributes = False
me_beaker.use_mirror_vertex_groups = False
me_beaker.update()

# ---- objects
ob_beaker = bpy.data.objects.new('Beaker', me_beaker)

# ---- transforms, parenting, visibility, modifiers, constraints
ob_beaker.location = (0.0, 0.0, 0.0)
ob_beaker.visible_shadow = False
ob_beaker.lineart.crease_threshold = 0.0

# ---- collection membership
col_collection.objects.link(ob_beaker)

# ---- scene / render settings (as saved in the file)
scene.frame_start = 1; scene.frame_end = 250; scene.frame_set(1)
scene.render.engine = 'BLENDER_EEVEE_NEXT'
scene.cycles.use_denoising = False
scene.cycles.samples = 128
scene.cycles.sampling_pattern = 'TABULATED_SOBOL'
scene.cycles.use_adaptive_sampling = False
scene.cycles.use_light_tree = False
scene.view_settings.view_transform = 'Filmic'
bpy.context.view_layer.update()

# ---- added for rendering (the .blend has no active camera and no usable light): camera, sun
cam_auto = bpy.data.cameras.new('AutoCamera')
cam_auto.lens = 50.0
cam_auto.sensor_width = 36.0
cam_auto.clip_end = 2368.84
ob_auto_camera = bpy.data.objects.new('AutoCamera', cam_auto)
scene.collection.objects.link(ob_auto_camera)
ob_auto_camera.location = (172.781, -114.617, 148.516)
ob_auto_camera.rotation_euler = (1.09748, -7.21219e-08, 0.694738)
scene.camera = ob_auto_camera
light_auto_sun = bpy.data.lights.new('AutoSun', 'SUN')
light_auto_sun.energy = 3.0
light_auto_sun.angle = 0.0523599
ob_auto_sun = bpy.data.objects.new('AutoSun', light_auto_sun)
scene.collection.objects.link(ob_auto_sun)
ob_auto_sun.rotation_euler = (0.872665, 0.174533, 0.523599)
bpy.context.view_layer.update()
